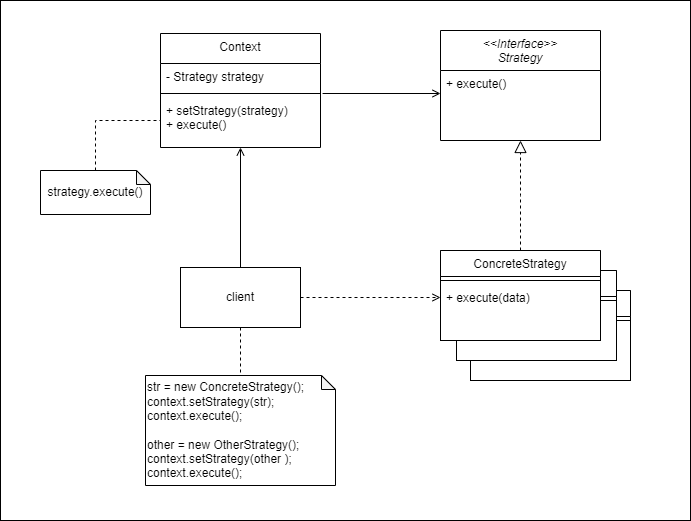

The diagram above was exported from draw.io. Its source (the exported page's mxGraphModel, read from the mxfile embedded in the PNG):
<mxGraphModel dx="1422" dy="705" grid="1" gridSize="10" guides="1" tooltips="1" connect="1" arrows="1" fold="1" page="1" pageScale="1" pageWidth="827" pageHeight="1169" math="0" shadow="0">
  <root>
    <mxCell id="WIyWlLk6GJQsqaUBKTNV-0" />
    <mxCell id="WIyWlLk6GJQsqaUBKTNV-1" parent="WIyWlLk6GJQsqaUBKTNV-0" />
    <mxCell id="tzPQ8F4Au0lCuRPkOoGW-22" value="" style="rounded=0;whiteSpace=wrap;html=1;" vertex="1" parent="WIyWlLk6GJQsqaUBKTNV-1">
      <mxGeometry x="40" y="100" width="690" height="520" as="geometry" />
    </mxCell>
    <mxCell id="tzPQ8F4Au0lCuRPkOoGW-10" value="" style="rounded=0;whiteSpace=wrap;html=1;" vertex="1" parent="WIyWlLk6GJQsqaUBKTNV-1">
      <mxGeometry x="510" y="390" width="160" height="90" as="geometry" />
    </mxCell>
    <mxCell id="tzPQ8F4Au0lCuRPkOoGW-11" value="ConcreteStrategy" style="swimlane;fontStyle=0;align=center;verticalAlign=top;childLayout=stackLayout;horizontal=1;startSize=26;horizontalStack=0;resizeParent=1;resizeLast=0;collapsible=1;marginBottom=0;rounded=0;shadow=0;strokeWidth=1;" vertex="1" parent="WIyWlLk6GJQsqaUBKTNV-1">
      <mxGeometry x="510" y="390" width="160" height="90" as="geometry">
        <mxRectangle x="130" y="380" width="160" height="26" as="alternateBounds" />
      </mxGeometry>
    </mxCell>
    <mxCell id="tzPQ8F4Au0lCuRPkOoGW-12" value="" style="line;html=1;strokeWidth=1;align=left;verticalAlign=middle;spacingTop=-1;spacingLeft=3;spacingRight=3;rotatable=0;labelPosition=right;points=[];portConstraint=eastwest;" vertex="1" parent="tzPQ8F4Au0lCuRPkOoGW-11">
      <mxGeometry y="26" width="160" height="8" as="geometry" />
    </mxCell>
    <mxCell id="tzPQ8F4Au0lCuRPkOoGW-13" value="+ execute(data)" style="text;align=left;verticalAlign=top;spacingLeft=4;spacingRight=4;overflow=hidden;rotatable=0;points=[[0,0.5],[1,0.5]];portConstraint=eastwest;" vertex="1" parent="tzPQ8F4Au0lCuRPkOoGW-11">
      <mxGeometry y="34" width="160" height="26" as="geometry" />
    </mxCell>
    <mxCell id="tzPQ8F4Au0lCuRPkOoGW-6" value="" style="rounded=0;whiteSpace=wrap;html=1;" vertex="1" parent="WIyWlLk6GJQsqaUBKTNV-1">
      <mxGeometry x="496" y="370" width="160" height="90" as="geometry" />
    </mxCell>
    <mxCell id="tzPQ8F4Au0lCuRPkOoGW-7" value="ConcreteStrategy" style="swimlane;fontStyle=0;align=center;verticalAlign=top;childLayout=stackLayout;horizontal=1;startSize=26;horizontalStack=0;resizeParent=1;resizeLast=0;collapsible=1;marginBottom=0;rounded=0;shadow=0;strokeWidth=1;" vertex="1" parent="WIyWlLk6GJQsqaUBKTNV-1">
      <mxGeometry x="496" y="370" width="160" height="90" as="geometry">
        <mxRectangle x="130" y="380" width="160" height="26" as="alternateBounds" />
      </mxGeometry>
    </mxCell>
    <mxCell id="tzPQ8F4Au0lCuRPkOoGW-8" value="" style="line;html=1;strokeWidth=1;align=left;verticalAlign=middle;spacingTop=-1;spacingLeft=3;spacingRight=3;rotatable=0;labelPosition=right;points=[];portConstraint=eastwest;" vertex="1" parent="tzPQ8F4Au0lCuRPkOoGW-7">
      <mxGeometry y="26" width="160" height="8" as="geometry" />
    </mxCell>
    <mxCell id="tzPQ8F4Au0lCuRPkOoGW-9" value="+ execute(data)" style="text;align=left;verticalAlign=top;spacingLeft=4;spacingRight=4;overflow=hidden;rotatable=0;points=[[0,0.5],[1,0.5]];portConstraint=eastwest;" vertex="1" parent="tzPQ8F4Au0lCuRPkOoGW-7">
      <mxGeometry y="34" width="160" height="26" as="geometry" />
    </mxCell>
    <mxCell id="tzPQ8F4Au0lCuRPkOoGW-5" value="" style="rounded=0;whiteSpace=wrap;html=1;" vertex="1" parent="WIyWlLk6GJQsqaUBKTNV-1">
      <mxGeometry x="480" y="350" width="160" height="90" as="geometry" />
    </mxCell>
    <mxCell id="zkfFHV4jXpPFQw0GAbJ--0" value="Context" style="swimlane;fontStyle=0;align=center;verticalAlign=top;childLayout=stackLayout;horizontal=1;startSize=30;horizontalStack=0;resizeParent=1;resizeLast=0;collapsible=1;marginBottom=0;rounded=0;shadow=0;strokeWidth=1;" parent="WIyWlLk6GJQsqaUBKTNV-1" vertex="1">
      <mxGeometry x="200" y="133" width="160" height="114" as="geometry">
        <mxRectangle x="230" y="140" width="160" height="26" as="alternateBounds" />
      </mxGeometry>
    </mxCell>
    <mxCell id="zkfFHV4jXpPFQw0GAbJ--1" value="- Strategy strategy" style="text;align=left;verticalAlign=top;spacingLeft=4;spacingRight=4;overflow=hidden;rotatable=0;points=[[0,0.5],[1,0.5]];portConstraint=eastwest;" parent="zkfFHV4jXpPFQw0GAbJ--0" vertex="1">
      <mxGeometry y="30" width="160" height="26" as="geometry" />
    </mxCell>
    <mxCell id="zkfFHV4jXpPFQw0GAbJ--4" value="" style="line;html=1;strokeWidth=1;align=left;verticalAlign=middle;spacingTop=-1;spacingLeft=3;spacingRight=3;rotatable=0;labelPosition=right;points=[];portConstraint=eastwest;" parent="zkfFHV4jXpPFQw0GAbJ--0" vertex="1">
      <mxGeometry y="56" width="160" height="8" as="geometry" />
    </mxCell>
    <mxCell id="zkfFHV4jXpPFQw0GAbJ--5" value="+ setStrategy(strategy)&#10;+ execute()" style="text;align=left;verticalAlign=top;spacingLeft=4;spacingRight=4;overflow=hidden;rotatable=0;points=[[0,0.5],[1,0.5]];portConstraint=eastwest;" parent="zkfFHV4jXpPFQw0GAbJ--0" vertex="1">
      <mxGeometry y="64" width="160" height="46" as="geometry" />
    </mxCell>
    <mxCell id="zkfFHV4jXpPFQw0GAbJ--6" value="ConcreteStrategy" style="swimlane;fontStyle=0;align=center;verticalAlign=top;childLayout=stackLayout;horizontal=1;startSize=26;horizontalStack=0;resizeParent=1;resizeLast=0;collapsible=1;marginBottom=0;rounded=0;shadow=0;strokeWidth=1;" parent="WIyWlLk6GJQsqaUBKTNV-1" vertex="1">
      <mxGeometry x="480" y="350" width="160" height="90" as="geometry">
        <mxRectangle x="130" y="380" width="160" height="26" as="alternateBounds" />
      </mxGeometry>
    </mxCell>
    <mxCell id="zkfFHV4jXpPFQw0GAbJ--9" value="" style="line;html=1;strokeWidth=1;align=left;verticalAlign=middle;spacingTop=-1;spacingLeft=3;spacingRight=3;rotatable=0;labelPosition=right;points=[];portConstraint=eastwest;" parent="zkfFHV4jXpPFQw0GAbJ--6" vertex="1">
      <mxGeometry y="26" width="160" height="8" as="geometry" />
    </mxCell>
    <mxCell id="zkfFHV4jXpPFQw0GAbJ--11" value="+ execute(data)" style="text;align=left;verticalAlign=top;spacingLeft=4;spacingRight=4;overflow=hidden;rotatable=0;points=[[0,0.5],[1,0.5]];portConstraint=eastwest;" parent="zkfFHV4jXpPFQw0GAbJ--6" vertex="1">
      <mxGeometry y="34" width="160" height="26" as="geometry" />
    </mxCell>
    <mxCell id="zkfFHV4jXpPFQw0GAbJ--12" value="" style="endArrow=block;endSize=10;endFill=0;shadow=0;strokeWidth=1;rounded=0;edgeStyle=elbowEdgeStyle;elbow=vertical;entryX=0.5;entryY=1;entryDx=0;entryDy=0;dashed=1;" parent="WIyWlLk6GJQsqaUBKTNV-1" source="zkfFHV4jXpPFQw0GAbJ--6" target="tzPQ8F4Au0lCuRPkOoGW-0" edge="1">
      <mxGeometry width="160" relative="1" as="geometry">
        <mxPoint x="250" y="203" as="sourcePoint" />
        <mxPoint x="250" y="203" as="targetPoint" />
      </mxGeometry>
    </mxCell>
    <mxCell id="tzPQ8F4Au0lCuRPkOoGW-0" value="&lt;&lt;Interface&gt;&gt;&#10;Strategy" style="swimlane;fontStyle=2;align=center;verticalAlign=top;childLayout=stackLayout;horizontal=1;startSize=40;horizontalStack=0;resizeParent=1;resizeLast=0;collapsible=1;marginBottom=0;rounded=0;shadow=0;strokeWidth=1;" vertex="1" parent="WIyWlLk6GJQsqaUBKTNV-1">
      <mxGeometry x="480" y="130" width="160" height="110" as="geometry">
        <mxRectangle x="230" y="140" width="160" height="26" as="alternateBounds" />
      </mxGeometry>
    </mxCell>
    <mxCell id="tzPQ8F4Au0lCuRPkOoGW-3" value="+ execute()" style="text;align=left;verticalAlign=top;spacingLeft=4;spacingRight=4;overflow=hidden;rotatable=0;points=[[0,0.5],[1,0.5]];portConstraint=eastwest;" vertex="1" parent="tzPQ8F4Au0lCuRPkOoGW-0">
      <mxGeometry y="40" width="160" height="46" as="geometry" />
    </mxCell>
    <mxCell id="tzPQ8F4Au0lCuRPkOoGW-14" style="edgeStyle=orthogonalEdgeStyle;rounded=0;orthogonalLoop=1;jettySize=auto;html=1;exitX=1.013;exitY=-0.087;exitDx=0;exitDy=0;entryX=0;entryY=0.5;entryDx=0;entryDy=0;endArrow=open;endFill=0;exitPerimeter=0;" edge="1" parent="WIyWlLk6GJQsqaUBKTNV-1" source="zkfFHV4jXpPFQw0GAbJ--5" target="tzPQ8F4Au0lCuRPkOoGW-3">
      <mxGeometry relative="1" as="geometry" />
    </mxCell>
    <mxCell id="tzPQ8F4Au0lCuRPkOoGW-16" value="" style="edgeStyle=orthogonalEdgeStyle;rounded=0;orthogonalLoop=1;jettySize=auto;html=1;dashed=1;endArrow=none;endFill=0;" edge="1" parent="WIyWlLk6GJQsqaUBKTNV-1" source="tzPQ8F4Au0lCuRPkOoGW-15" target="zkfFHV4jXpPFQw0GAbJ--5">
      <mxGeometry relative="1" as="geometry" />
    </mxCell>
    <mxCell id="tzPQ8F4Au0lCuRPkOoGW-15" value="strategy.execute()" style="shape=note;whiteSpace=wrap;html=1;backgroundOutline=1;darkOpacity=0.05;size=14;" vertex="1" parent="WIyWlLk6GJQsqaUBKTNV-1">
      <mxGeometry x="80" y="270" width="110" height="44" as="geometry" />
    </mxCell>
    <mxCell id="tzPQ8F4Au0lCuRPkOoGW-18" style="edgeStyle=orthogonalEdgeStyle;rounded=0;orthogonalLoop=1;jettySize=auto;html=1;exitX=0.5;exitY=0;exitDx=0;exitDy=0;entryX=0.5;entryY=1;entryDx=0;entryDy=0;endArrow=open;endFill=0;" edge="1" parent="WIyWlLk6GJQsqaUBKTNV-1" source="tzPQ8F4Au0lCuRPkOoGW-17" target="zkfFHV4jXpPFQw0GAbJ--0">
      <mxGeometry relative="1" as="geometry" />
    </mxCell>
    <mxCell id="tzPQ8F4Au0lCuRPkOoGW-19" style="edgeStyle=orthogonalEdgeStyle;rounded=0;orthogonalLoop=1;jettySize=auto;html=1;exitX=1;exitY=0.5;exitDx=0;exitDy=0;entryX=0;entryY=0.5;entryDx=0;entryDy=0;dashed=1;endArrow=open;endFill=0;" edge="1" parent="WIyWlLk6GJQsqaUBKTNV-1" source="tzPQ8F4Au0lCuRPkOoGW-17" target="zkfFHV4jXpPFQw0GAbJ--11">
      <mxGeometry relative="1" as="geometry" />
    </mxCell>
    <mxCell id="tzPQ8F4Au0lCuRPkOoGW-21" style="edgeStyle=orthogonalEdgeStyle;rounded=0;orthogonalLoop=1;jettySize=auto;html=1;exitX=0.5;exitY=1;exitDx=0;exitDy=0;entryX=0.5;entryY=0;entryDx=0;entryDy=0;entryPerimeter=0;endArrow=none;endFill=0;dashed=1;" edge="1" parent="WIyWlLk6GJQsqaUBKTNV-1" source="tzPQ8F4Au0lCuRPkOoGW-17" target="tzPQ8F4Au0lCuRPkOoGW-20">
      <mxGeometry relative="1" as="geometry" />
    </mxCell>
    <mxCell id="tzPQ8F4Au0lCuRPkOoGW-17" value="client" style="rounded=0;whiteSpace=wrap;html=1;" vertex="1" parent="WIyWlLk6GJQsqaUBKTNV-1">
      <mxGeometry x="220" y="367" width="120" height="60" as="geometry" />
    </mxCell>
    <mxCell id="tzPQ8F4Au0lCuRPkOoGW-20" value="str = new ConcreteStrategy();&lt;br&gt;context.setStrategy(str);&lt;br&gt;context.execute();&lt;br&gt;&lt;br&gt;other = new OtherStrategy();&lt;br&gt;context.setStrategy(other&amp;nbsp;);&lt;br&gt;context.execute();" style="shape=note;whiteSpace=wrap;html=1;backgroundOutline=1;darkOpacity=0.05;size=14;align=left;" vertex="1" parent="WIyWlLk6GJQsqaUBKTNV-1">
      <mxGeometry x="185" y="475" width="190" height="110" as="geometry" />
    </mxCell>
  </root>
</mxGraphModel>